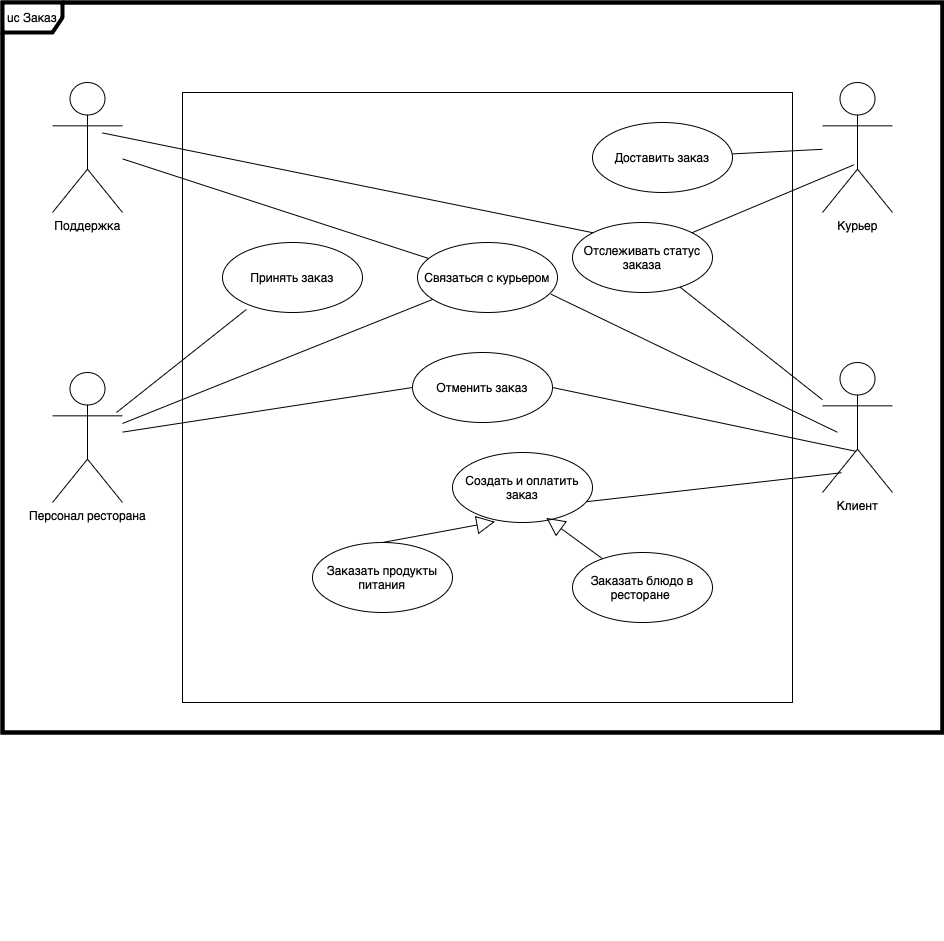

The diagram above was exported from draw.io. Its source (the exported page's mxGraphModel, read from the mxfile embedded in the PNG):
<mxGraphModel dx="1946" dy="769" grid="1" gridSize="10" guides="1" tooltips="1" connect="1" arrows="1" fold="1" page="1" pageScale="1" pageWidth="827" pageHeight="1169" math="0" shadow="0">
  <root>
    <mxCell id="0" />
    <mxCell id="1" parent="0" />
    <mxCell id="FLDA2wvDQbnCMXNSfUPj-4" value="" style="rounded=0;whiteSpace=wrap;html=1;strokeWidth=4;" vertex="1" parent="1">
      <mxGeometry y="50" width="940" height="730" as="geometry" />
    </mxCell>
    <mxCell id="-CiGPY36LbnuwlQys4zl-50" value="" style="whiteSpace=wrap;html=1;aspect=fixed;strokeWidth=1;perimeterSpacing=0;" parent="1" vertex="1">
      <mxGeometry x="180" y="140" width="610" height="610" as="geometry" />
    </mxCell>
    <mxCell id="-CiGPY36LbnuwlQys4zl-2" value="Курьер" style="shape=umlActor;verticalLabelPosition=bottom;verticalAlign=top;html=1;" parent="1" vertex="1">
      <mxGeometry x="820" y="130" width="70" height="130" as="geometry" />
    </mxCell>
    <mxCell id="-CiGPY36LbnuwlQys4zl-3" value="Клиент" style="shape=umlActor;verticalLabelPosition=bottom;verticalAlign=top;html=1;" parent="1" vertex="1">
      <mxGeometry x="820" y="410" width="70" height="130" as="geometry" />
    </mxCell>
    <mxCell id="-CiGPY36LbnuwlQys4zl-4" value="Персонал ресторана" style="shape=umlActor;verticalLabelPosition=bottom;verticalAlign=top;html=1;" parent="1" vertex="1">
      <mxGeometry x="50" y="420" width="70" height="130" as="geometry" />
    </mxCell>
    <mxCell id="-CiGPY36LbnuwlQys4zl-5" value="Поддержка" style="shape=umlActor;verticalLabelPosition=bottom;verticalAlign=top;html=1;" parent="1" vertex="1">
      <mxGeometry x="50" y="130" width="70" height="130" as="geometry" />
    </mxCell>
    <mxCell id="-CiGPY36LbnuwlQys4zl-13" value="Принять заказ" style="ellipse;whiteSpace=wrap;html=1;" parent="1" vertex="1">
      <mxGeometry x="220" y="290" width="140" height="70" as="geometry" />
    </mxCell>
    <mxCell id="-CiGPY36LbnuwlQys4zl-14" value="Доставить заказ" style="ellipse;whiteSpace=wrap;html=1;" parent="1" vertex="1">
      <mxGeometry x="590" y="170" width="140" height="70" as="geometry" />
    </mxCell>
    <mxCell id="-CiGPY36LbnuwlQys4zl-15" value="Связаться с курьером" style="ellipse;whiteSpace=wrap;html=1;" parent="1" vertex="1">
      <mxGeometry x="415" y="290" width="140" height="70" as="geometry" />
    </mxCell>
    <mxCell id="-CiGPY36LbnuwlQys4zl-16" value="Отслеживать статус заказа" style="ellipse;whiteSpace=wrap;html=1;" parent="1" vertex="1">
      <mxGeometry x="570" y="270" width="140" height="70" as="geometry" />
    </mxCell>
    <mxCell id="-CiGPY36LbnuwlQys4zl-18" value="Отменить заказ" style="ellipse;whiteSpace=wrap;html=1;" parent="1" vertex="1">
      <mxGeometry x="410" y="400" width="140" height="70" as="geometry" />
    </mxCell>
    <mxCell id="-CiGPY36LbnuwlQys4zl-19" value="Создать и оплатить заказ" style="ellipse;whiteSpace=wrap;html=1;" parent="1" vertex="1">
      <mxGeometry x="450" y="500" width="140" height="70" as="geometry" />
    </mxCell>
    <mxCell id="-CiGPY36LbnuwlQys4zl-21" value="Заказать продукты питания" style="ellipse;whiteSpace=wrap;html=1;" parent="1" vertex="1">
      <mxGeometry x="310" y="590" width="140" height="70" as="geometry" />
    </mxCell>
    <mxCell id="-CiGPY36LbnuwlQys4zl-22" value="Заказать блюдо в ресторане&amp;nbsp;" style="ellipse;whiteSpace=wrap;html=1;" parent="1" vertex="1">
      <mxGeometry x="570" y="600" width="140" height="70" as="geometry" />
    </mxCell>
    <mxCell id="-CiGPY36LbnuwlQys4zl-28" value="" style="endArrow=none;html=1;rounded=0;entryX=0;entryY=0.5;entryDx=0;entryDy=0;" parent="1" source="-CiGPY36LbnuwlQys4zl-4" target="-CiGPY36LbnuwlQys4zl-18" edge="1">
      <mxGeometry width="50" height="50" relative="1" as="geometry">
        <mxPoint x="140" y="460" as="sourcePoint" />
        <mxPoint x="190" y="410" as="targetPoint" />
        <Array as="points" />
      </mxGeometry>
    </mxCell>
    <mxCell id="-CiGPY36LbnuwlQys4zl-29" value="" style="endArrow=none;html=1;rounded=0;exitX=0.913;exitY=0.308;exitDx=0;exitDy=0;exitPerimeter=0;entryX=0.171;entryY=0.956;entryDx=0;entryDy=0;entryPerimeter=0;" parent="1" source="-CiGPY36LbnuwlQys4zl-4" target="-CiGPY36LbnuwlQys4zl-13" edge="1">
      <mxGeometry width="50" height="50" relative="1" as="geometry">
        <mxPoint x="180" y="430" as="sourcePoint" />
        <mxPoint x="230" y="380" as="targetPoint" />
      </mxGeometry>
    </mxCell>
    <mxCell id="-CiGPY36LbnuwlQys4zl-30" value="" style="endArrow=none;html=1;rounded=0;exitX=0.957;exitY=0.703;exitDx=0;exitDy=0;exitPerimeter=0;entryX=0.273;entryY=0.848;entryDx=0;entryDy=0;entryPerimeter=0;" parent="1" source="-CiGPY36LbnuwlQys4zl-19" target="-CiGPY36LbnuwlQys4zl-3" edge="1">
      <mxGeometry width="50" height="50" relative="1" as="geometry">
        <mxPoint x="440" y="510" as="sourcePoint" />
        <mxPoint x="690" y="515.9725570841016" as="targetPoint" />
      </mxGeometry>
    </mxCell>
    <mxCell id="-CiGPY36LbnuwlQys4zl-31" value="" style="endArrow=none;html=1;rounded=0;" parent="1" source="-CiGPY36LbnuwlQys4zl-16" target="-CiGPY36LbnuwlQys4zl-3" edge="1">
      <mxGeometry width="50" height="50" relative="1" as="geometry">
        <mxPoint x="450" y="410" as="sourcePoint" />
        <mxPoint x="500" y="360" as="targetPoint" />
      </mxGeometry>
    </mxCell>
    <mxCell id="-CiGPY36LbnuwlQys4zl-35" value="" style="endArrow=block;endSize=16;endFill=0;html=1;rounded=0;entryX=0.303;entryY=0.989;entryDx=0;entryDy=0;entryPerimeter=0;exitX=0.5;exitY=0;exitDx=0;exitDy=0;" parent="1" source="-CiGPY36LbnuwlQys4zl-21" target="-CiGPY36LbnuwlQys4zl-19" edge="1">
      <mxGeometry width="160" relative="1" as="geometry">
        <mxPoint x="350" y="614.23" as="sourcePoint" />
        <mxPoint x="510" y="614.23" as="targetPoint" />
      </mxGeometry>
    </mxCell>
    <mxCell id="-CiGPY36LbnuwlQys4zl-36" value="" style="endArrow=block;endSize=16;endFill=0;html=1;rounded=0;entryX=0.671;entryY=0.934;entryDx=0;entryDy=0;entryPerimeter=0;" parent="1" source="-CiGPY36LbnuwlQys4zl-22" target="-CiGPY36LbnuwlQys4zl-19" edge="1">
      <mxGeometry width="160" relative="1" as="geometry">
        <mxPoint x="480" y="640" as="sourcePoint" />
        <mxPoint x="542" y="579" as="targetPoint" />
      </mxGeometry>
    </mxCell>
    <mxCell id="-CiGPY36LbnuwlQys4zl-38" value="" style="endArrow=none;html=1;rounded=0;" parent="1" source="-CiGPY36LbnuwlQys4zl-2" target="-CiGPY36LbnuwlQys4zl-14" edge="1">
      <mxGeometry width="50" height="50" relative="1" as="geometry">
        <mxPoint x="290" y="230" as="sourcePoint" />
        <mxPoint x="340" y="180" as="targetPoint" />
      </mxGeometry>
    </mxCell>
    <mxCell id="-CiGPY36LbnuwlQys4zl-41" value="" style="endArrow=none;html=1;rounded=0;exitX=1;exitY=0.5;exitDx=0;exitDy=0;entryX=0.474;entryY=0.683;entryDx=0;entryDy=0;entryPerimeter=0;" parent="1" source="-CiGPY36LbnuwlQys4zl-18" target="-CiGPY36LbnuwlQys4zl-3" edge="1">
      <mxGeometry width="50" height="50" relative="1" as="geometry">
        <mxPoint x="450" y="410" as="sourcePoint" />
        <mxPoint x="500" y="360" as="targetPoint" />
        <Array as="points" />
      </mxGeometry>
    </mxCell>
    <mxCell id="-CiGPY36LbnuwlQys4zl-42" value="" style="endArrow=none;html=1;rounded=0;exitX=0;exitY=0;exitDx=0;exitDy=0;entryX=0.115;entryY=0.203;entryDx=0;entryDy=0;entryPerimeter=0;" parent="1" source="-CiGPY36LbnuwlQys4zl-16" edge="1">
      <mxGeometry width="50" height="50" relative="1" as="geometry">
        <mxPoint x="670" y="250" as="sourcePoint" />
        <mxPoint x="99.65000000000009" y="180.37000000000012" as="targetPoint" />
      </mxGeometry>
    </mxCell>
    <mxCell id="-CiGPY36LbnuwlQys4zl-43" value="" style="endArrow=none;html=1;rounded=0;" parent="1" source="-CiGPY36LbnuwlQys4zl-4" target="-CiGPY36LbnuwlQys4zl-15" edge="1">
      <mxGeometry width="50" height="50" relative="1" as="geometry">
        <mxPoint x="290" y="430" as="sourcePoint" />
        <mxPoint x="340" y="380" as="targetPoint" />
      </mxGeometry>
    </mxCell>
    <mxCell id="-CiGPY36LbnuwlQys4zl-44" value="" style="endArrow=none;html=1;rounded=0;entryX=0.951;entryY=0.736;entryDx=0;entryDy=0;entryPerimeter=0;exitX=0.923;exitY=0.582;exitDx=0;exitDy=0;exitPerimeter=0;" parent="1" target="-CiGPY36LbnuwlQys4zl-15" edge="1">
      <mxGeometry width="50" height="50" relative="1" as="geometry">
        <mxPoint x="834.9299999999998" y="479.78" as="sourcePoint" />
        <mxPoint x="500" y="330" as="targetPoint" />
      </mxGeometry>
    </mxCell>
    <mxCell id="-CiGPY36LbnuwlQys4zl-45" value="" style="endArrow=none;html=1;rounded=0;" parent="1" source="-CiGPY36LbnuwlQys4zl-15" target="-CiGPY36LbnuwlQys4zl-5" edge="1">
      <mxGeometry width="50" height="50" relative="1" as="geometry">
        <mxPoint x="550" y="270" as="sourcePoint" />
        <mxPoint x="600" y="220" as="targetPoint" />
      </mxGeometry>
    </mxCell>
    <mxCell id="-CiGPY36LbnuwlQys4zl-53" style="edgeStyle=orthogonalEdgeStyle;rounded=0;orthogonalLoop=1;jettySize=auto;html=1;exitX=0.5;exitY=1;exitDx=0;exitDy=0;" parent="1" edge="1">
      <mxGeometry relative="1" as="geometry">
        <mxPoint x="479.99999999999955" y="980" as="sourcePoint" />
        <mxPoint x="479.99999999999955" y="980" as="targetPoint" />
      </mxGeometry>
    </mxCell>
    <mxCell id="-CiGPY36LbnuwlQys4zl-54" style="edgeStyle=orthogonalEdgeStyle;rounded=0;orthogonalLoop=1;jettySize=auto;html=1;exitX=0.5;exitY=1;exitDx=0;exitDy=0;" parent="1" edge="1">
      <mxGeometry relative="1" as="geometry">
        <mxPoint x="479.99999999999955" y="980" as="sourcePoint" />
        <mxPoint x="479.99999999999955" y="980" as="targetPoint" />
      </mxGeometry>
    </mxCell>
    <mxCell id="FLDA2wvDQbnCMXNSfUPj-2" value="" style="endArrow=none;html=1;rounded=0;exitX=1;exitY=0;exitDx=0;exitDy=0;entryX=0.45;entryY=0.633;entryDx=0;entryDy=0;entryPerimeter=0;" edge="1" parent="1" source="-CiGPY36LbnuwlQys4zl-16" target="-CiGPY36LbnuwlQys4zl-2">
      <mxGeometry width="50" height="50" relative="1" as="geometry">
        <mxPoint x="730" y="290" as="sourcePoint" />
        <mxPoint x="780" y="240" as="targetPoint" />
      </mxGeometry>
    </mxCell>
    <mxCell id="FLDA2wvDQbnCMXNSfUPj-3" value="uc Заказ" style="shape=umlFrame;whiteSpace=wrap;html=1;pointerEvents=0;strokeWidth=4;" vertex="1" parent="1">
      <mxGeometry y="50" width="940" height="730" as="geometry" />
    </mxCell>
  </root>
</mxGraphModel>